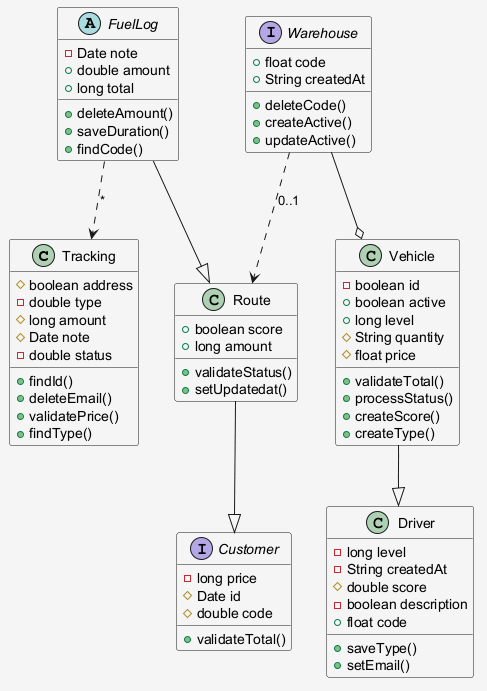

The diagram above was rendered by PlantUML. Its source (embedded in the PNG):
@startuml
skinparam shadowing false
skinparam backgroundColor #F5F5F5
class Tracking {
  #boolean address
  -double type
  #long amount
  #Date note
  -double status
  +findId()
  +deleteEmail()
  +validatePrice()
  +findType()
}
interface Warehouse {
  +float code
  +String createdAt
  +deleteCode()
  +createActive()
  +updateActive()
}
class Vehicle {
  -boolean id
  +boolean active
  +long level
  #String quantity
  #float price
  +validateTotal()
  +processStatus()
  +createScore()
  +createType()
}
interface Customer {
  -long price
  #Date id
  #double code
  +validateTotal()
}
abstract class FuelLog {
  -Date note
  +double amount
  +long total
  +deleteAmount()
  +saveDuration()
  +findCode()
}
class Driver {
  -long level
  -String createdAt
  #double score
  -boolean description
  +float code
  +saveType()
  +setEmail()
}
class Route {
  +boolean score
  +long amount
  +validateStatus()
  +setUpdatedat()
}
Vehicle --|> Driver
FuelLog ..> Tracking : "*"
Warehouse --o Vehicle
Route --|> Customer
Warehouse ..> Route : "0..1"
FuelLog --|> Route
@enduml